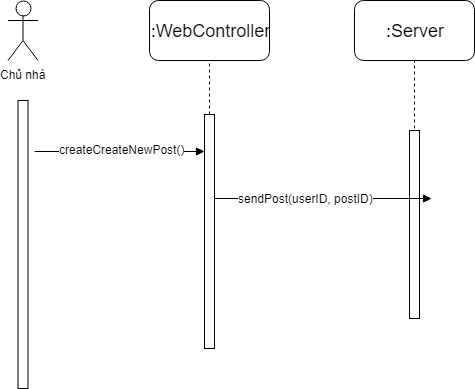

The diagram above was exported from draw.io. Its source (the exported page's mxGraphModel, read from the mxfile embedded in the PNG):
<mxGraphModel dx="882" dy="794" grid="1" gridSize="10" guides="1" tooltips="1" connect="1" arrows="1" fold="1" page="1" pageScale="1" pageWidth="827" pageHeight="1169" math="0" shadow="0">
  <root>
    <mxCell id="0" />
    <mxCell id="1" parent="0" />
    <mxCell id="0-tRr5B-DGyEIQsNrLtt-19" value="" style="html=1;points=[];perimeter=orthogonalPerimeter;" vertex="1" parent="1">
      <mxGeometry x="213.5" y="182" width="10" height="288" as="geometry" />
    </mxCell>
    <mxCell id="0-tRr5B-DGyEIQsNrLtt-20" value="" style="html=1;points=[];perimeter=orthogonalPerimeter;" vertex="1" parent="1">
      <mxGeometry x="400" y="196" width="10" height="234" as="geometry" />
    </mxCell>
    <mxCell id="0-tRr5B-DGyEIQsNrLtt-21" value="" style="html=1;points=[];perimeter=orthogonalPerimeter;" vertex="1" parent="1">
      <mxGeometry x="605" y="212" width="10" height="188" as="geometry" />
    </mxCell>
    <mxCell id="0-tRr5B-DGyEIQsNrLtt-22" value="Chủ nhà" style="shape=umlActor;html=1;verticalLabelPosition=bottom;verticalAlign=top;align=center;" vertex="1" parent="1">
      <mxGeometry x="203.5" y="82" width="30" height="60" as="geometry" />
    </mxCell>
    <mxCell id="0-tRr5B-DGyEIQsNrLtt-23" value="&lt;font style=&quot;font-size: 18px&quot;&gt;:WebController&lt;/font&gt;" style="rounded=1;whiteSpace=wrap;html=1;" vertex="1" parent="1">
      <mxGeometry x="345" y="82" width="120" height="60" as="geometry" />
    </mxCell>
    <mxCell id="0-tRr5B-DGyEIQsNrLtt-24" value="&lt;font style=&quot;font-size: 18px&quot;&gt;:Server&lt;/font&gt;" style="rounded=1;whiteSpace=wrap;html=1;" vertex="1" parent="1">
      <mxGeometry x="550" y="82" width="120" height="60" as="geometry" />
    </mxCell>
    <mxCell id="0-tRr5B-DGyEIQsNrLtt-25" value="" style="endArrow=none;dashed=1;html=1;entryX=0.5;entryY=1;entryDx=0;entryDy=0;exitX=0.5;exitY=0.002;exitDx=0;exitDy=0;exitPerimeter=0;" edge="1" parent="1" source="0-tRr5B-DGyEIQsNrLtt-20" target="0-tRr5B-DGyEIQsNrLtt-23">
      <mxGeometry width="50" height="50" relative="1" as="geometry">
        <mxPoint x="175" y="780" as="sourcePoint" />
        <mxPoint x="225" y="730" as="targetPoint" />
      </mxGeometry>
    </mxCell>
    <mxCell id="0-tRr5B-DGyEIQsNrLtt-26" value="" style="endArrow=none;dashed=1;html=1;entryX=0.5;entryY=1;entryDx=0;entryDy=0;" edge="1" parent="1">
      <mxGeometry width="50" height="50" relative="1" as="geometry">
        <mxPoint x="610" y="210" as="sourcePoint" />
        <mxPoint x="610" y="142" as="targetPoint" />
      </mxGeometry>
    </mxCell>
    <mxCell id="0-tRr5B-DGyEIQsNrLtt-27" value="" style="endArrow=block;endFill=1;endSize=6;html=1;" edge="1" parent="1">
      <mxGeometry width="100" relative="1" as="geometry">
        <mxPoint x="230" y="233" as="sourcePoint" />
        <mxPoint x="400" y="233" as="targetPoint" />
      </mxGeometry>
    </mxCell>
    <mxCell id="0-tRr5B-DGyEIQsNrLtt-28" value="createCreateNewPost()" style="text;html=1;resizable=0;points=[];align=center;verticalAlign=middle;labelBackgroundColor=#ffffff;" vertex="1" connectable="0" parent="0-tRr5B-DGyEIQsNrLtt-27">
      <mxGeometry x="0.1741" y="2" relative="1" as="geometry">
        <mxPoint x="-13" y="-1" as="offset" />
      </mxGeometry>
    </mxCell>
    <mxCell id="0-tRr5B-DGyEIQsNrLtt-29" value="" style="endArrow=block;endFill=1;endSize=6;html=1;" edge="1" parent="1">
      <mxGeometry width="100" relative="1" as="geometry">
        <mxPoint x="410" y="280" as="sourcePoint" />
        <mxPoint x="627" y="280" as="targetPoint" />
      </mxGeometry>
    </mxCell>
    <mxCell id="0-tRr5B-DGyEIQsNrLtt-33" value="sendPost(userID, postID)" style="text;html=1;resizable=0;points=[];align=center;verticalAlign=middle;labelBackgroundColor=#ffffff;" vertex="1" connectable="0" parent="0-tRr5B-DGyEIQsNrLtt-29">
      <mxGeometry x="-0.1613" y="1" relative="1" as="geometry">
        <mxPoint as="offset" />
      </mxGeometry>
    </mxCell>
  </root>
</mxGraphModel>